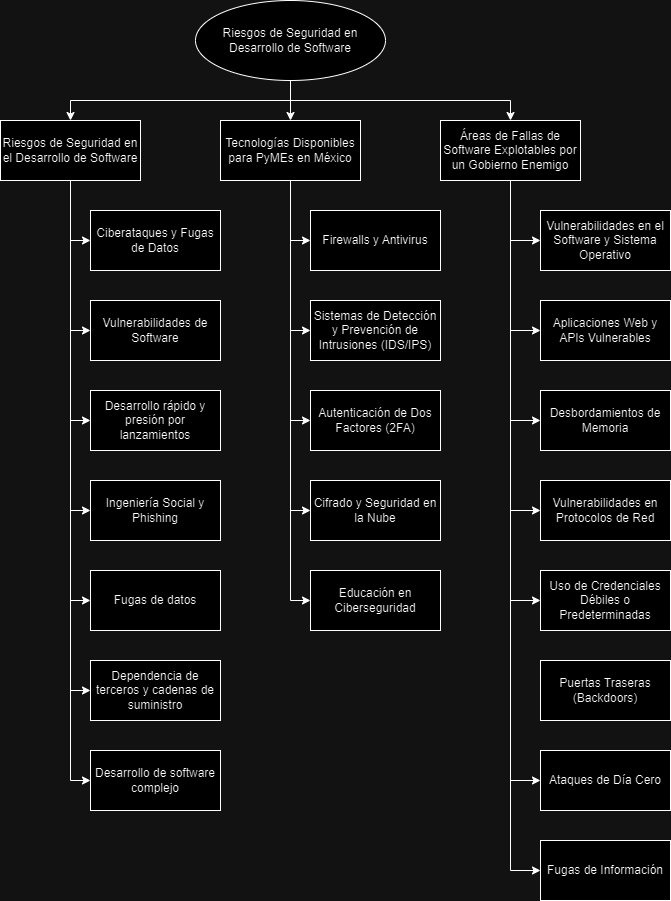

The diagram above was exported from draw.io. Its source (the exported page's mxGraphModel, read from the mxfile embedded in the PNG):
<mxGraphModel dx="1434" dy="790" grid="1" gridSize="10" guides="1" tooltips="1" connect="1" arrows="1" fold="1" page="1" pageScale="1" pageWidth="827" pageHeight="1169" math="0" shadow="0">
  <root>
    <mxCell id="0" />
    <mxCell id="1" parent="0" />
    <mxCell id="2xnvW9ZLzuA46oWAMYpB-1" style="edgeStyle=orthogonalEdgeStyle;rounded=0;orthogonalLoop=1;jettySize=auto;html=1;exitX=0.5;exitY=1;exitDx=0;exitDy=0;" edge="1" parent="1" source="2xnvW9ZLzuA46oWAMYpB-4" target="2xnvW9ZLzuA46oWAMYpB-12">
      <mxGeometry relative="1" as="geometry" />
    </mxCell>
    <mxCell id="2xnvW9ZLzuA46oWAMYpB-2" style="edgeStyle=orthogonalEdgeStyle;rounded=0;orthogonalLoop=1;jettySize=auto;html=1;entryX=0.5;entryY=0;entryDx=0;entryDy=0;" edge="1" parent="1" source="2xnvW9ZLzuA46oWAMYpB-4" target="2xnvW9ZLzuA46oWAMYpB-18">
      <mxGeometry relative="1" as="geometry" />
    </mxCell>
    <mxCell id="2xnvW9ZLzuA46oWAMYpB-3" style="edgeStyle=orthogonalEdgeStyle;rounded=0;orthogonalLoop=1;jettySize=auto;html=1;entryX=0.5;entryY=0;entryDx=0;entryDy=0;exitX=0.5;exitY=1;exitDx=0;exitDy=0;" edge="1" parent="1" source="2xnvW9ZLzuA46oWAMYpB-4" target="2xnvW9ZLzuA46oWAMYpB-26">
      <mxGeometry relative="1" as="geometry" />
    </mxCell>
    <mxCell id="2xnvW9ZLzuA46oWAMYpB-4" value=" Riesgos de Seguridad en Desarrollo de Software" style="ellipse;whiteSpace=wrap;html=1;" vertex="1" parent="1">
      <mxGeometry x="265" y="10" width="190" height="80" as="geometry" />
    </mxCell>
    <mxCell id="2xnvW9ZLzuA46oWAMYpB-5" style="edgeStyle=orthogonalEdgeStyle;rounded=0;orthogonalLoop=1;jettySize=auto;html=1;entryX=0;entryY=0.5;entryDx=0;entryDy=0;" edge="1" parent="1" source="2xnvW9ZLzuA46oWAMYpB-12" target="2xnvW9ZLzuA46oWAMYpB-33">
      <mxGeometry relative="1" as="geometry" />
    </mxCell>
    <mxCell id="2xnvW9ZLzuA46oWAMYpB-6" style="edgeStyle=orthogonalEdgeStyle;rounded=0;orthogonalLoop=1;jettySize=auto;html=1;entryX=0;entryY=0.5;entryDx=0;entryDy=0;" edge="1" parent="1" source="2xnvW9ZLzuA46oWAMYpB-12" target="2xnvW9ZLzuA46oWAMYpB-32">
      <mxGeometry relative="1" as="geometry" />
    </mxCell>
    <mxCell id="2xnvW9ZLzuA46oWAMYpB-7" style="edgeStyle=orthogonalEdgeStyle;rounded=0;orthogonalLoop=1;jettySize=auto;html=1;entryX=0;entryY=0.5;entryDx=0;entryDy=0;" edge="1" parent="1" source="2xnvW9ZLzuA46oWAMYpB-12" target="2xnvW9ZLzuA46oWAMYpB-31">
      <mxGeometry relative="1" as="geometry" />
    </mxCell>
    <mxCell id="2xnvW9ZLzuA46oWAMYpB-8" style="edgeStyle=orthogonalEdgeStyle;rounded=0;orthogonalLoop=1;jettySize=auto;html=1;entryX=0;entryY=0.5;entryDx=0;entryDy=0;" edge="1" parent="1" source="2xnvW9ZLzuA46oWAMYpB-12" target="2xnvW9ZLzuA46oWAMYpB-30">
      <mxGeometry relative="1" as="geometry" />
    </mxCell>
    <mxCell id="2xnvW9ZLzuA46oWAMYpB-9" style="edgeStyle=orthogonalEdgeStyle;rounded=0;orthogonalLoop=1;jettySize=auto;html=1;entryX=0;entryY=0.5;entryDx=0;entryDy=0;" edge="1" parent="1" source="2xnvW9ZLzuA46oWAMYpB-12" target="2xnvW9ZLzuA46oWAMYpB-27">
      <mxGeometry relative="1" as="geometry" />
    </mxCell>
    <mxCell id="2xnvW9ZLzuA46oWAMYpB-10" style="edgeStyle=orthogonalEdgeStyle;rounded=0;orthogonalLoop=1;jettySize=auto;html=1;entryX=0;entryY=0.5;entryDx=0;entryDy=0;" edge="1" parent="1" source="2xnvW9ZLzuA46oWAMYpB-12" target="2xnvW9ZLzuA46oWAMYpB-29">
      <mxGeometry relative="1" as="geometry" />
    </mxCell>
    <mxCell id="2xnvW9ZLzuA46oWAMYpB-11" style="edgeStyle=orthogonalEdgeStyle;rounded=0;orthogonalLoop=1;jettySize=auto;html=1;entryX=0;entryY=0.5;entryDx=0;entryDy=0;" edge="1" parent="1" source="2xnvW9ZLzuA46oWAMYpB-12" target="2xnvW9ZLzuA46oWAMYpB-28">
      <mxGeometry relative="1" as="geometry" />
    </mxCell>
    <mxCell id="2xnvW9ZLzuA46oWAMYpB-12" value="Riesgos de Seguridad en el Desarrollo de Software" style="rounded=0;whiteSpace=wrap;html=1;" vertex="1" parent="1">
      <mxGeometry x="70" y="130" width="140" height="60" as="geometry" />
    </mxCell>
    <mxCell id="2xnvW9ZLzuA46oWAMYpB-13" style="edgeStyle=orthogonalEdgeStyle;rounded=0;orthogonalLoop=1;jettySize=auto;html=1;entryX=0;entryY=0.5;entryDx=0;entryDy=0;" edge="1" parent="1" source="2xnvW9ZLzuA46oWAMYpB-18" target="2xnvW9ZLzuA46oWAMYpB-38">
      <mxGeometry relative="1" as="geometry" />
    </mxCell>
    <mxCell id="2xnvW9ZLzuA46oWAMYpB-14" style="edgeStyle=orthogonalEdgeStyle;rounded=0;orthogonalLoop=1;jettySize=auto;html=1;entryX=0;entryY=0.5;entryDx=0;entryDy=0;" edge="1" parent="1" source="2xnvW9ZLzuA46oWAMYpB-18" target="2xnvW9ZLzuA46oWAMYpB-37">
      <mxGeometry relative="1" as="geometry" />
    </mxCell>
    <mxCell id="2xnvW9ZLzuA46oWAMYpB-15" style="edgeStyle=orthogonalEdgeStyle;rounded=0;orthogonalLoop=1;jettySize=auto;html=1;entryX=0;entryY=0.5;entryDx=0;entryDy=0;" edge="1" parent="1" source="2xnvW9ZLzuA46oWAMYpB-18" target="2xnvW9ZLzuA46oWAMYpB-36">
      <mxGeometry relative="1" as="geometry" />
    </mxCell>
    <mxCell id="2xnvW9ZLzuA46oWAMYpB-16" style="edgeStyle=orthogonalEdgeStyle;rounded=0;orthogonalLoop=1;jettySize=auto;html=1;entryX=0;entryY=0.5;entryDx=0;entryDy=0;" edge="1" parent="1" source="2xnvW9ZLzuA46oWAMYpB-18" target="2xnvW9ZLzuA46oWAMYpB-35">
      <mxGeometry relative="1" as="geometry" />
    </mxCell>
    <mxCell id="2xnvW9ZLzuA46oWAMYpB-17" style="edgeStyle=orthogonalEdgeStyle;rounded=0;orthogonalLoop=1;jettySize=auto;html=1;entryX=0;entryY=0.5;entryDx=0;entryDy=0;" edge="1" parent="1" source="2xnvW9ZLzuA46oWAMYpB-18" target="2xnvW9ZLzuA46oWAMYpB-34">
      <mxGeometry relative="1" as="geometry" />
    </mxCell>
    <mxCell id="2xnvW9ZLzuA46oWAMYpB-18" value="Tecnologías Disponibles para PyMEs en México" style="rounded=0;whiteSpace=wrap;html=1;" vertex="1" parent="1">
      <mxGeometry x="290" y="130" width="140" height="60" as="geometry" />
    </mxCell>
    <mxCell id="2xnvW9ZLzuA46oWAMYpB-19" style="edgeStyle=orthogonalEdgeStyle;rounded=0;orthogonalLoop=1;jettySize=auto;html=1;entryX=0;entryY=0.5;entryDx=0;entryDy=0;" edge="1" parent="1" source="2xnvW9ZLzuA46oWAMYpB-26" target="2xnvW9ZLzuA46oWAMYpB-46">
      <mxGeometry relative="1" as="geometry" />
    </mxCell>
    <mxCell id="2xnvW9ZLzuA46oWAMYpB-20" style="edgeStyle=orthogonalEdgeStyle;rounded=0;orthogonalLoop=1;jettySize=auto;html=1;entryX=0;entryY=0.5;entryDx=0;entryDy=0;" edge="1" parent="1" source="2xnvW9ZLzuA46oWAMYpB-26" target="2xnvW9ZLzuA46oWAMYpB-45">
      <mxGeometry relative="1" as="geometry" />
    </mxCell>
    <mxCell id="2xnvW9ZLzuA46oWAMYpB-21" style="edgeStyle=orthogonalEdgeStyle;rounded=0;orthogonalLoop=1;jettySize=auto;html=1;entryX=0;entryY=0.5;entryDx=0;entryDy=0;" edge="1" parent="1" source="2xnvW9ZLzuA46oWAMYpB-26" target="2xnvW9ZLzuA46oWAMYpB-43">
      <mxGeometry relative="1" as="geometry" />
    </mxCell>
    <mxCell id="2xnvW9ZLzuA46oWAMYpB-22" style="edgeStyle=orthogonalEdgeStyle;rounded=0;orthogonalLoop=1;jettySize=auto;html=1;entryX=0;entryY=0.5;entryDx=0;entryDy=0;" edge="1" parent="1" source="2xnvW9ZLzuA46oWAMYpB-26" target="2xnvW9ZLzuA46oWAMYpB-42">
      <mxGeometry relative="1" as="geometry" />
    </mxCell>
    <mxCell id="2xnvW9ZLzuA46oWAMYpB-23" style="edgeStyle=orthogonalEdgeStyle;rounded=0;orthogonalLoop=1;jettySize=auto;html=1;entryX=0;entryY=0.5;entryDx=0;entryDy=0;" edge="1" parent="1" source="2xnvW9ZLzuA46oWAMYpB-26" target="2xnvW9ZLzuA46oWAMYpB-41">
      <mxGeometry relative="1" as="geometry" />
    </mxCell>
    <mxCell id="2xnvW9ZLzuA46oWAMYpB-24" style="edgeStyle=orthogonalEdgeStyle;rounded=0;orthogonalLoop=1;jettySize=auto;html=1;entryX=0;entryY=0.5;entryDx=0;entryDy=0;" edge="1" parent="1" source="2xnvW9ZLzuA46oWAMYpB-26" target="2xnvW9ZLzuA46oWAMYpB-40">
      <mxGeometry relative="1" as="geometry" />
    </mxCell>
    <mxCell id="2xnvW9ZLzuA46oWAMYpB-25" style="edgeStyle=orthogonalEdgeStyle;rounded=0;orthogonalLoop=1;jettySize=auto;html=1;entryX=0;entryY=0.5;entryDx=0;entryDy=0;" edge="1" parent="1" source="2xnvW9ZLzuA46oWAMYpB-26" target="2xnvW9ZLzuA46oWAMYpB-39">
      <mxGeometry relative="1" as="geometry" />
    </mxCell>
    <mxCell id="2xnvW9ZLzuA46oWAMYpB-26" value="Áreas de Fallas de Software Explotables por un Gobierno Enemigo" style="rounded=0;whiteSpace=wrap;html=1;" vertex="1" parent="1">
      <mxGeometry x="510" y="130" width="140" height="60" as="geometry" />
    </mxCell>
    <mxCell id="2xnvW9ZLzuA46oWAMYpB-27" value="Ciberataques y Fugas de Datos" style="rounded=0;whiteSpace=wrap;html=1;" vertex="1" parent="1">
      <mxGeometry x="160" y="220" width="130" height="60" as="geometry" />
    </mxCell>
    <mxCell id="2xnvW9ZLzuA46oWAMYpB-28" value="Vulnerabilidades de Software" style="rounded=0;whiteSpace=wrap;html=1;" vertex="1" parent="1">
      <mxGeometry x="160" y="310" width="130" height="60" as="geometry" />
    </mxCell>
    <mxCell id="2xnvW9ZLzuA46oWAMYpB-29" value="Desarrollo rápido y presión por lanzamientos" style="rounded=0;whiteSpace=wrap;html=1;" vertex="1" parent="1">
      <mxGeometry x="160" y="400" width="130" height="60" as="geometry" />
    </mxCell>
    <mxCell id="2xnvW9ZLzuA46oWAMYpB-30" value="Ingeniería Social y Phishing" style="rounded=0;whiteSpace=wrap;html=1;" vertex="1" parent="1">
      <mxGeometry x="160" y="490" width="130" height="60" as="geometry" />
    </mxCell>
    <mxCell id="2xnvW9ZLzuA46oWAMYpB-31" value="Fugas de datos" style="rounded=0;whiteSpace=wrap;html=1;" vertex="1" parent="1">
      <mxGeometry x="160" y="580" width="130" height="60" as="geometry" />
    </mxCell>
    <mxCell id="2xnvW9ZLzuA46oWAMYpB-32" value="Dependencia de terceros y cadenas de suministro" style="rounded=0;whiteSpace=wrap;html=1;" vertex="1" parent="1">
      <mxGeometry x="160" y="670" width="130" height="60" as="geometry" />
    </mxCell>
    <mxCell id="2xnvW9ZLzuA46oWAMYpB-33" value="Desarrollo de software complejo" style="rounded=0;whiteSpace=wrap;html=1;" vertex="1" parent="1">
      <mxGeometry x="160" y="760" width="130" height="60" as="geometry" />
    </mxCell>
    <mxCell id="2xnvW9ZLzuA46oWAMYpB-34" value="Firewalls y Antivirus" style="rounded=0;whiteSpace=wrap;html=1;" vertex="1" parent="1">
      <mxGeometry x="380" y="220" width="130" height="60" as="geometry" />
    </mxCell>
    <mxCell id="2xnvW9ZLzuA46oWAMYpB-35" value="Sistemas de Detección y Prevención de Intrusiones (IDS/IPS)" style="rounded=0;whiteSpace=wrap;html=1;" vertex="1" parent="1">
      <mxGeometry x="380" y="310" width="130" height="60" as="geometry" />
    </mxCell>
    <mxCell id="2xnvW9ZLzuA46oWAMYpB-36" value="Autenticación de Dos Factores (2FA)" style="rounded=0;whiteSpace=wrap;html=1;" vertex="1" parent="1">
      <mxGeometry x="380" y="400" width="130" height="60" as="geometry" />
    </mxCell>
    <mxCell id="2xnvW9ZLzuA46oWAMYpB-37" value="Cifrado y Seguridad en la Nube" style="rounded=0;whiteSpace=wrap;html=1;" vertex="1" parent="1">
      <mxGeometry x="380" y="490" width="130" height="60" as="geometry" />
    </mxCell>
    <mxCell id="2xnvW9ZLzuA46oWAMYpB-38" value="Educación en Ciberseguridad" style="rounded=0;whiteSpace=wrap;html=1;" vertex="1" parent="1">
      <mxGeometry x="380" y="580" width="130" height="60" as="geometry" />
    </mxCell>
    <mxCell id="2xnvW9ZLzuA46oWAMYpB-39" value="Vulnerabilidades en el Software y Sistema Operativo" style="rounded=0;whiteSpace=wrap;html=1;" vertex="1" parent="1">
      <mxGeometry x="610" y="220" width="130" height="60" as="geometry" />
    </mxCell>
    <mxCell id="2xnvW9ZLzuA46oWAMYpB-40" value="Aplicaciones Web y APIs Vulnerables" style="rounded=0;whiteSpace=wrap;html=1;" vertex="1" parent="1">
      <mxGeometry x="610" y="310" width="130" height="60" as="geometry" />
    </mxCell>
    <mxCell id="2xnvW9ZLzuA46oWAMYpB-41" value="Desbordamientos de Memoria" style="rounded=0;whiteSpace=wrap;html=1;" vertex="1" parent="1">
      <mxGeometry x="610" y="400" width="130" height="60" as="geometry" />
    </mxCell>
    <mxCell id="2xnvW9ZLzuA46oWAMYpB-42" value="Vulnerabilidades en Protocolos de Red" style="rounded=0;whiteSpace=wrap;html=1;" vertex="1" parent="1">
      <mxGeometry x="610" y="490" width="130" height="60" as="geometry" />
    </mxCell>
    <mxCell id="2xnvW9ZLzuA46oWAMYpB-43" value="Uso de Credenciales Débiles o Predeterminadas" style="rounded=0;whiteSpace=wrap;html=1;" vertex="1" parent="1">
      <mxGeometry x="610" y="580" width="130" height="60" as="geometry" />
    </mxCell>
    <mxCell id="2xnvW9ZLzuA46oWAMYpB-44" value="Puertas Traseras (Backdoors)" style="rounded=0;whiteSpace=wrap;html=1;" vertex="1" parent="1">
      <mxGeometry x="610" y="670" width="130" height="60" as="geometry" />
    </mxCell>
    <mxCell id="2xnvW9ZLzuA46oWAMYpB-45" value="Ataques de Día Cero" style="rounded=0;whiteSpace=wrap;html=1;" vertex="1" parent="1">
      <mxGeometry x="610" y="760" width="130" height="60" as="geometry" />
    </mxCell>
    <mxCell id="2xnvW9ZLzuA46oWAMYpB-46" value="Fugas de Información" style="rounded=0;whiteSpace=wrap;html=1;" vertex="1" parent="1">
      <mxGeometry x="610" y="850" width="130" height="60" as="geometry" />
    </mxCell>
  </root>
</mxGraphModel>